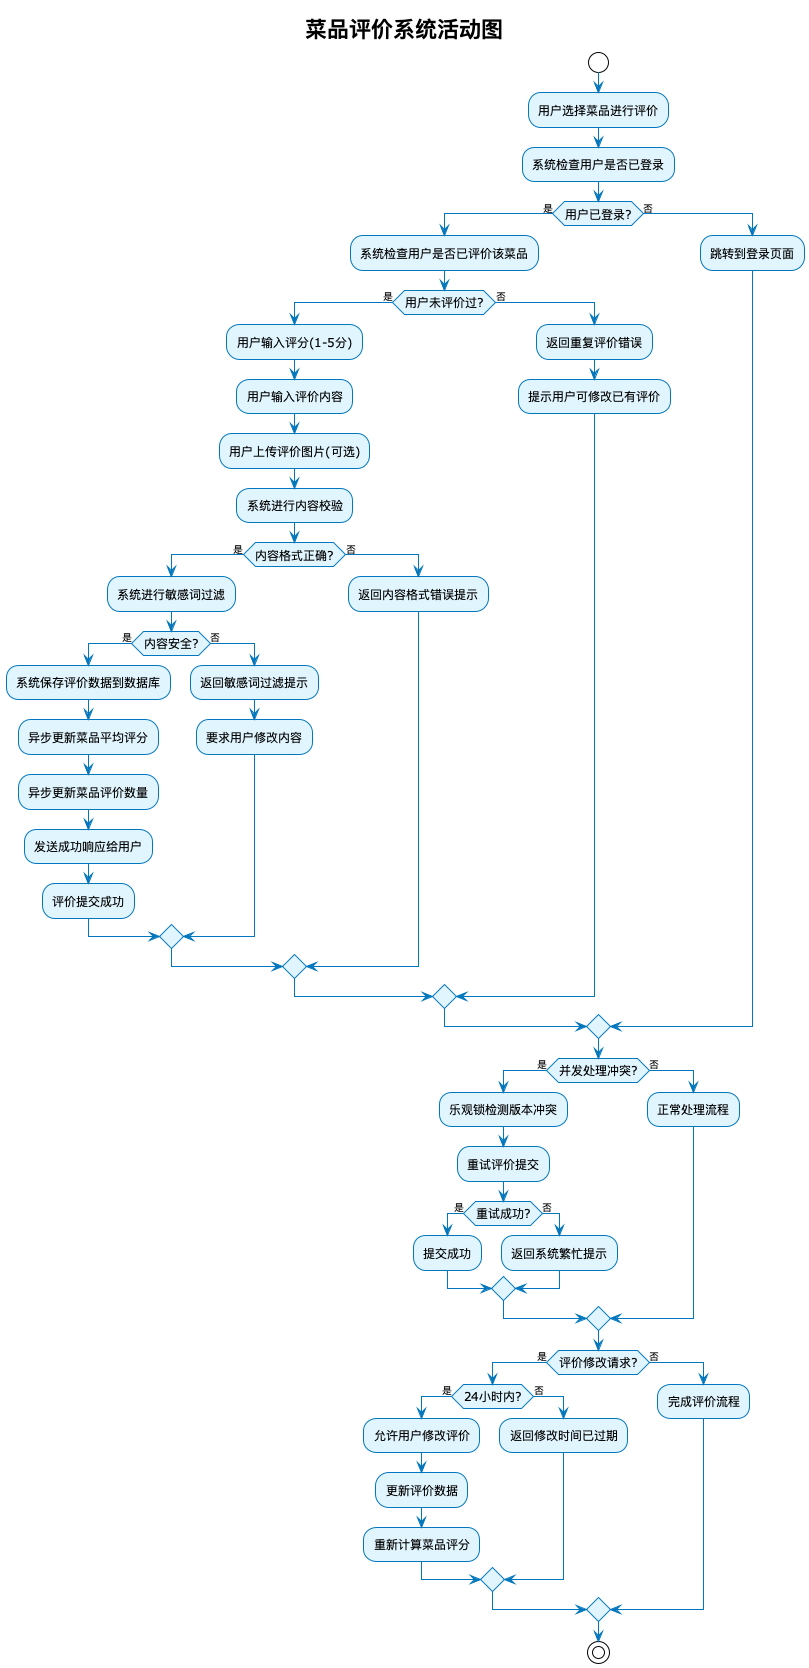

The diagram above was rendered by PlantUML. Its source (embedded in the PNG):
@startuml
!theme plain
skinparam backgroundColor White
skinparam activity {
  BackgroundColor #E1F5FE
  BorderColor #0277BD
  FontSize 12
}
skinparam arrow {
  Color #0277BD
  FontSize 10
}
skinparam diamond {
  BackgroundColor #FFF3E0
  BorderColor #F57C00
  FontSize 11
}
skinparam linetype ortho

title 菜品评价系统活动图

start

:用户选择菜品进行评价;
:系统检查用户是否已登录;

if (用户已登录?) then (是)
  :系统检查用户是否已评价该菜品;
  if (用户未评价过?) then (是)
    :用户输入评分(1-5分);
    :用户输入评价内容;
    :用户上传评价图片(可选);

    :系统进行内容校验;
    if (内容格式正确?) then (是)
      :系统进行敏感词过滤;
      if (内容安全?) then (是)
        :系统保存评价数据到数据库;
        :异步更新菜品平均评分;
        :异步更新菜品评价数量;
        :发送成功响应给用户;
        :评价提交成功;
      else (否)
        :返回敏感词过滤提示;
        :要求用户修改内容;
      endif
    else (否)
      :返回内容格式错误提示;
    endif
  else (否)
    :返回重复评价错误;
    :提示用户可修改已有评价;
  endif
else (否)
  :跳转到登录页面;
endif

if (并发处理冲突?) then (是)
  :乐观锁检测版本冲突;
  :重试评价提交;
  if (重试成功?) then (是)
    :提交成功;
  else (否)
    :返回系统繁忙提示;
  endif
else (否)
  :正常处理流程;
endif

if (评价修改请求?) then (是)
  if (24小时内?) then (是)
    :允许用户修改评价;
    :更新评价数据;
    :重新计算菜品评分;
  else (否)
    :返回修改时间已过期;
  endif
else (否)
  :完成评价流程;
endif

stop

@enduml